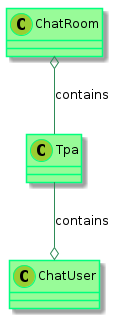

The diagram above was rendered by PlantUML. Its source (embedded in the PNG):
@startuml

    skinparam class {
            BackgroundColor PaleGreen
            ArrowColor SeaGreen
            BorderColor SpringGreen
    }
    skinparam stereotypeCBackgroundColor YellowGreen

    Tpa --o ChatUser : contains
    ChatRoom o-- Tpa : contains



@enduml